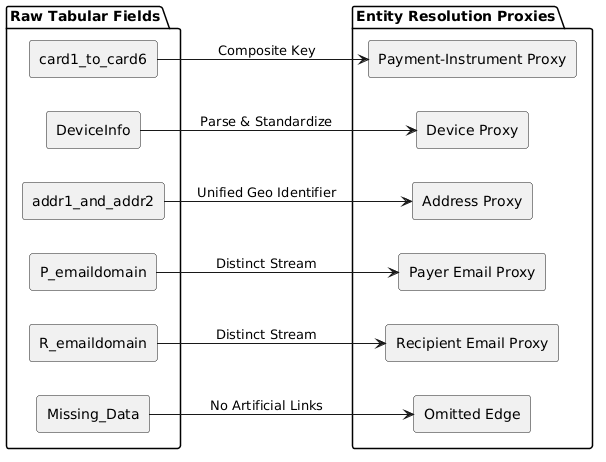

The diagram above was rendered by PlantUML. Its source (embedded in the PNG):
@startuml
skinparam monochrome true
skinparam shadowing false
left to right direction

package "Raw Tabular Fields" {
  rectangle "card1_to_card6" as F1
  rectangle "DeviceInfo" as F2
  rectangle "addr1_and_addr2" as F3
  rectangle "P_emaildomain" as F4
  rectangle "R_emaildomain" as F5
  rectangle "Missing_Data" as F6
}

package "Entity Resolution Proxies" {
  rectangle "Payment-Instrument Proxy" as P1
  rectangle "Device Proxy" as D1
  rectangle "Address Proxy" as A1
  rectangle "Payer Email Proxy" as E1
  rectangle "Recipient Email Proxy" as E2
  rectangle "Omitted Edge" as O1
}

F1 --> P1 : Composite Key
F2 --> D1 : Parse & Standardize
F3 --> A1 : Unified Geo Identifier
F4 --> E1 : Distinct Stream
F5 --> E2 : Distinct Stream
F6 --> O1 : No Artificial Links
@enduml